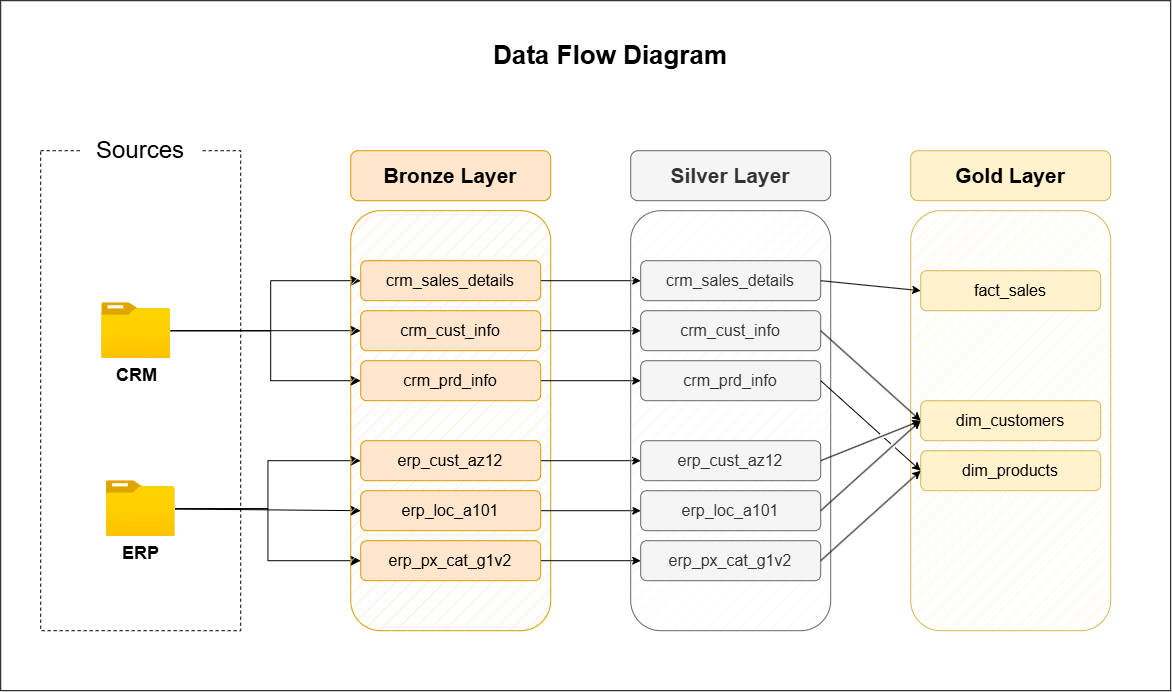

The diagram above was exported from draw.io. Its source (the exported page's mxGraphModel, read from the mxfile embedded in the PNG):
<mxGraphModel dx="2075" dy="1103" grid="1" gridSize="10" guides="1" tooltips="1" connect="1" arrows="1" fold="1" page="0" pageScale="1" pageWidth="850" pageHeight="1100" math="0" shadow="0">
  <root>
    <mxCell id="0" />
    <mxCell id="1" parent="0" />
    <mxCell id="Usv4ZGlW2ahNq4XeYYxI-2" parent="1" style="rounded=0;whiteSpace=wrap;html=1;fillColor=none;dashed=1;" value="" vertex="1">
      <mxGeometry height="480" width="200" x="-490" y="20" as="geometry" />
    </mxCell>
    <mxCell id="Usv4ZGlW2ahNq4XeYYxI-3" parent="1" style="rounded=1;whiteSpace=wrap;html=1;strokeColor=none;" value="&lt;font style=&quot;font-size: 24px;&quot;&gt;Sources&lt;/font&gt;" vertex="1">
      <mxGeometry height="60" width="120" x="-450" y="-10" as="geometry" />
    </mxCell>
    <mxCell id="Usv4ZGlW2ahNq4XeYYxI-11" edge="1" parent="1" source="Usv4ZGlW2ahNq4XeYYxI-4" style="edgeStyle=orthogonalEdgeStyle;rounded=0;orthogonalLoop=1;jettySize=auto;html=1;fontSize=12;startSize=8;endSize=8;" target="Usv4ZGlW2ahNq4XeYYxI-9">
      <mxGeometry relative="1" as="geometry" />
    </mxCell>
    <mxCell id="Usv4ZGlW2ahNq4XeYYxI-19" edge="1" parent="1" source="Usv4ZGlW2ahNq4XeYYxI-4" style="edgeStyle=orthogonalEdgeStyle;rounded=0;orthogonalLoop=1;jettySize=auto;html=1;fontSize=12;startSize=8;endSize=8;" target="Usv4ZGlW2ahNq4XeYYxI-8">
      <mxGeometry relative="1" as="geometry">
        <Array as="points">
          <mxPoint x="-260" y="200" />
          <mxPoint x="-260" y="150" />
        </Array>
      </mxGeometry>
    </mxCell>
    <mxCell id="Usv4ZGlW2ahNq4XeYYxI-20" edge="1" parent="1" source="Usv4ZGlW2ahNq4XeYYxI-4" style="edgeStyle=orthogonalEdgeStyle;rounded=0;orthogonalLoop=1;jettySize=auto;html=1;entryX=0;entryY=0.5;entryDx=0;entryDy=0;fontSize=12;startSize=8;endSize=8;" target="Usv4ZGlW2ahNq4XeYYxI-10">
      <mxGeometry relative="1" as="geometry">
        <Array as="points">
          <mxPoint x="-260" y="200" />
          <mxPoint x="-260" y="250" />
        </Array>
      </mxGeometry>
    </mxCell>
    <mxCell id="Usv4ZGlW2ahNq4XeYYxI-4" parent="1" style="image;aspect=fixed;html=1;points=[];align=center;fontSize=12;image=img/lib/azure2/general/Folder_Blank.svg;" value="&lt;font style=&quot;font-size: 18px;&quot;&gt;&lt;b&gt;CRM&lt;/b&gt;&lt;/font&gt;" vertex="1">
      <mxGeometry height="56.00000000000001" width="69" x="-429" y="172" as="geometry" />
    </mxCell>
    <mxCell id="Usv4ZGlW2ahNq4XeYYxI-24" edge="1" parent="1" source="Usv4ZGlW2ahNq4XeYYxI-5" style="edgeStyle=none;curved=1;rounded=0;orthogonalLoop=1;jettySize=auto;html=1;entryX=0;entryY=0.5;entryDx=0;entryDy=0;fontSize=12;startSize=8;endSize=8;" target="Usv4ZGlW2ahNq4XeYYxI-22">
      <mxGeometry relative="1" as="geometry" />
    </mxCell>
    <mxCell id="Usv4ZGlW2ahNq4XeYYxI-25" edge="1" parent="1" source="Usv4ZGlW2ahNq4XeYYxI-5" style="edgeStyle=orthogonalEdgeStyle;rounded=0;orthogonalLoop=1;jettySize=auto;html=1;entryX=0;entryY=0.5;entryDx=0;entryDy=0;fontSize=12;startSize=8;endSize=8;" target="Usv4ZGlW2ahNq4XeYYxI-21">
      <mxGeometry relative="1" as="geometry" />
    </mxCell>
    <mxCell id="Usv4ZGlW2ahNq4XeYYxI-26" edge="1" parent="1" source="Usv4ZGlW2ahNq4XeYYxI-5" style="edgeStyle=orthogonalEdgeStyle;rounded=0;orthogonalLoop=1;jettySize=auto;html=1;entryX=0;entryY=0.5;entryDx=0;entryDy=0;fontSize=12;startSize=8;endSize=8;" target="Usv4ZGlW2ahNq4XeYYxI-23">
      <mxGeometry relative="1" as="geometry" />
    </mxCell>
    <mxCell id="Usv4ZGlW2ahNq4XeYYxI-5" parent="1" style="image;aspect=fixed;html=1;points=[];align=center;fontSize=12;image=img/lib/azure2/general/Folder_Blank.svg;" value="&lt;font style=&quot;font-size: 18px;&quot;&gt;&lt;b&gt;ERP&lt;/b&gt;&lt;/font&gt;" vertex="1">
      <mxGeometry height="56.00000000000001" width="69" x="-424.5" y="350" as="geometry" />
    </mxCell>
    <mxCell id="Usv4ZGlW2ahNq4XeYYxI-6" parent="1" style="rounded=1;whiteSpace=wrap;html=1;fillColor=#ffe6cc;strokeColor=#d79b00;fillStyle=hatch;" value="" vertex="1">
      <mxGeometry height="420" width="200" x="-180" y="80" as="geometry" />
    </mxCell>
    <mxCell id="Usv4ZGlW2ahNq4XeYYxI-7" parent="1" style="rounded=1;whiteSpace=wrap;html=1;fillColor=#ffe6cc;strokeColor=#d79b00;" value="&lt;font style=&quot;font-size: 21px;&quot;&gt;&lt;b&gt;Bronze Layer&lt;/b&gt;&lt;/font&gt;" vertex="1">
      <mxGeometry height="50" width="200" x="-180" y="20" as="geometry" />
    </mxCell>
    <mxCell id="8UHwVAgD5-ztZO9FVLAI-9" edge="1" parent="1" source="Usv4ZGlW2ahNq4XeYYxI-8" style="edgeStyle=orthogonalEdgeStyle;rounded=0;orthogonalLoop=1;jettySize=auto;html=1;entryX=0;entryY=0.5;entryDx=0;entryDy=0;" target="8UHwVAgD5-ztZO9FVLAI-3">
      <mxGeometry relative="1" as="geometry" />
    </mxCell>
    <mxCell id="Usv4ZGlW2ahNq4XeYYxI-8" parent="1" style="rounded=1;whiteSpace=wrap;html=1;fillColor=#ffe6cc;strokeColor=#d79b00;" value="&lt;font style=&quot;font-size: 16px;&quot;&gt;crm_sales_details&lt;/font&gt;" vertex="1">
      <mxGeometry height="40" width="180" x="-170" y="130" as="geometry" />
    </mxCell>
    <mxCell id="8UHwVAgD5-ztZO9FVLAI-10" edge="1" parent="1" source="Usv4ZGlW2ahNq4XeYYxI-9" style="edgeStyle=orthogonalEdgeStyle;rounded=0;orthogonalLoop=1;jettySize=auto;html=1;exitX=1;exitY=0.5;exitDx=0;exitDy=0;entryX=0;entryY=0.5;entryDx=0;entryDy=0;" target="8UHwVAgD5-ztZO9FVLAI-4">
      <mxGeometry relative="1" as="geometry" />
    </mxCell>
    <mxCell id="Usv4ZGlW2ahNq4XeYYxI-9" parent="1" style="rounded=1;whiteSpace=wrap;html=1;fillColor=#ffe6cc;strokeColor=#d79b00;" value="&lt;font style=&quot;font-size: 16px;&quot;&gt;crm_cust_info&lt;/font&gt;" vertex="1">
      <mxGeometry height="40" width="180" x="-170" y="180" as="geometry" />
    </mxCell>
    <mxCell id="8UHwVAgD5-ztZO9FVLAI-11" edge="1" parent="1" source="Usv4ZGlW2ahNq4XeYYxI-10" style="edgeStyle=orthogonalEdgeStyle;rounded=0;orthogonalLoop=1;jettySize=auto;html=1;entryX=0;entryY=0.5;entryDx=0;entryDy=0;" target="8UHwVAgD5-ztZO9FVLAI-5">
      <mxGeometry relative="1" as="geometry" />
    </mxCell>
    <mxCell id="Usv4ZGlW2ahNq4XeYYxI-10" parent="1" style="rounded=1;whiteSpace=wrap;html=1;fillColor=#ffe6cc;strokeColor=#d79b00;" value="&lt;font style=&quot;font-size: 16px;&quot;&gt;crm_prd_info&lt;/font&gt;" vertex="1">
      <mxGeometry height="40" width="180" x="-170" y="230" as="geometry" />
    </mxCell>
    <mxCell id="8UHwVAgD5-ztZO9FVLAI-12" edge="1" parent="1" source="Usv4ZGlW2ahNq4XeYYxI-21" style="edgeStyle=orthogonalEdgeStyle;rounded=0;orthogonalLoop=1;jettySize=auto;html=1;" target="8UHwVAgD5-ztZO9FVLAI-6">
      <mxGeometry relative="1" as="geometry" />
    </mxCell>
    <mxCell id="Usv4ZGlW2ahNq4XeYYxI-21" parent="1" style="rounded=1;whiteSpace=wrap;html=1;fillColor=#ffe6cc;strokeColor=#d79b00;" value="&lt;font style=&quot;font-size: 16px;&quot;&gt;erp_cust_az12&lt;/font&gt;" vertex="1">
      <mxGeometry height="40" width="180" x="-170" y="310" as="geometry" />
    </mxCell>
    <mxCell id="8UHwVAgD5-ztZO9FVLAI-13" edge="1" parent="1" source="Usv4ZGlW2ahNq4XeYYxI-22" style="edgeStyle=orthogonalEdgeStyle;rounded=0;orthogonalLoop=1;jettySize=auto;html=1;entryX=0;entryY=0.5;entryDx=0;entryDy=0;" target="8UHwVAgD5-ztZO9FVLAI-7">
      <mxGeometry relative="1" as="geometry" />
    </mxCell>
    <mxCell id="Usv4ZGlW2ahNq4XeYYxI-22" parent="1" style="rounded=1;whiteSpace=wrap;html=1;fillColor=#ffe6cc;strokeColor=#d79b00;" value="&lt;font style=&quot;font-size: 16px;&quot;&gt;erp_loc_a101&lt;/font&gt;" vertex="1">
      <mxGeometry height="40" width="180" x="-170" y="360" as="geometry" />
    </mxCell>
    <mxCell id="8UHwVAgD5-ztZO9FVLAI-14" edge="1" parent="1" source="Usv4ZGlW2ahNq4XeYYxI-23" style="edgeStyle=orthogonalEdgeStyle;rounded=0;orthogonalLoop=1;jettySize=auto;html=1;entryX=0;entryY=0.5;entryDx=0;entryDy=0;" target="8UHwVAgD5-ztZO9FVLAI-8">
      <mxGeometry relative="1" as="geometry" />
    </mxCell>
    <mxCell id="Usv4ZGlW2ahNq4XeYYxI-23" parent="1" style="rounded=1;whiteSpace=wrap;html=1;fillColor=#ffe6cc;strokeColor=#d79b00;" value="&lt;font style=&quot;font-size: 16px;&quot;&gt;erp_px_cat_g1v2&lt;/font&gt;" vertex="1">
      <mxGeometry height="40" width="180" x="-170" y="410" as="geometry" />
    </mxCell>
    <mxCell id="8UHwVAgD5-ztZO9FVLAI-1" parent="1" style="rounded=1;whiteSpace=wrap;html=1;fillColor=#f5f5f5;strokeColor=#666666;fillStyle=hatch;fontColor=#333333;" value="" vertex="1">
      <mxGeometry height="420" width="200" x="100" y="80" as="geometry" />
    </mxCell>
    <mxCell id="8UHwVAgD5-ztZO9FVLAI-2" parent="1" style="rounded=1;whiteSpace=wrap;html=1;fillColor=#f5f5f5;strokeColor=#666666;fontColor=#333333;" value="&lt;font style=&quot;font-size: 21px;&quot;&gt;&lt;b&gt;Silver Layer&lt;/b&gt;&lt;/font&gt;" vertex="1">
      <mxGeometry height="50" width="200" x="100" y="20" as="geometry" />
    </mxCell>
    <mxCell id="8UHwVAgD5-ztZO9FVLAI-3" parent="1" style="rounded=1;whiteSpace=wrap;html=1;fillColor=#f5f5f5;strokeColor=#666666;fontColor=#333333;" value="&lt;font style=&quot;font-size: 16px;&quot;&gt;crm_sales_details&lt;/font&gt;" vertex="1">
      <mxGeometry height="40" width="180" x="110" y="130" as="geometry" />
    </mxCell>
    <mxCell id="8UHwVAgD5-ztZO9FVLAI-4" parent="1" style="rounded=1;whiteSpace=wrap;html=1;fillColor=#f5f5f5;strokeColor=#666666;fontColor=#333333;" value="&lt;font style=&quot;font-size: 16px;&quot;&gt;crm_cust_info&lt;/font&gt;" vertex="1">
      <mxGeometry height="40" width="180" x="110" y="180" as="geometry" />
    </mxCell>
    <mxCell id="8UHwVAgD5-ztZO9FVLAI-5" parent="1" style="rounded=1;whiteSpace=wrap;html=1;fillColor=#f5f5f5;strokeColor=#666666;fontColor=#333333;" value="&lt;font style=&quot;font-size: 16px;&quot;&gt;crm_prd_info&lt;/font&gt;" vertex="1">
      <mxGeometry height="40" width="180" x="110" y="230" as="geometry" />
    </mxCell>
    <mxCell id="8UHwVAgD5-ztZO9FVLAI-6" parent="1" style="rounded=1;whiteSpace=wrap;html=1;fillColor=#f5f5f5;strokeColor=#666666;fontColor=#333333;" value="&lt;font style=&quot;font-size: 16px;&quot;&gt;erp_cust_az12&lt;/font&gt;" vertex="1">
      <mxGeometry height="40" width="180" x="110" y="310" as="geometry" />
    </mxCell>
    <mxCell id="8UHwVAgD5-ztZO9FVLAI-7" parent="1" style="rounded=1;whiteSpace=wrap;html=1;fillColor=#f5f5f5;strokeColor=#666666;fontColor=#333333;" value="&lt;font style=&quot;font-size: 16px;&quot;&gt;erp_loc_a101&lt;/font&gt;" vertex="1">
      <mxGeometry height="40" width="180" x="110" y="360" as="geometry" />
    </mxCell>
    <mxCell id="8UHwVAgD5-ztZO9FVLAI-8" parent="1" style="rounded=1;whiteSpace=wrap;html=1;fillColor=#f5f5f5;strokeColor=#666666;fontColor=#333333;" value="&lt;font style=&quot;font-size: 16px;&quot;&gt;erp_px_cat_g1v2&lt;/font&gt;" vertex="1">
      <mxGeometry height="40" width="180" x="110" y="410" as="geometry" />
    </mxCell>
    <mxCell id="8UHwVAgD5-ztZO9FVLAI-15" parent="1" style="text;html=1;whiteSpace=wrap;strokeColor=none;fillColor=none;align=center;verticalAlign=middle;rounded=0;" value="&lt;font style=&quot;font-size: 26px;&quot;&gt;&lt;b&gt;Data Flow Diagram&lt;/b&gt;&lt;/font&gt;" vertex="1">
      <mxGeometry height="30" width="240" x="-40" y="-90" as="geometry" />
    </mxCell>
    <mxCell id="8UHwVAgD5-ztZO9FVLAI-16" parent="1" style="rounded=1;whiteSpace=wrap;html=1;fillColor=#fff2cc;strokeColor=#d6b656;fillStyle=hatch;" value="" vertex="1">
      <mxGeometry height="420" width="200" x="380" y="80" as="geometry" />
    </mxCell>
    <mxCell id="8UHwVAgD5-ztZO9FVLAI-17" parent="1" style="rounded=1;whiteSpace=wrap;html=1;fillColor=#fff2cc;strokeColor=#d6b656;" value="&lt;font style=&quot;font-size: 21px;&quot;&gt;&lt;b&gt;Gold Layer&lt;/b&gt;&lt;/font&gt;" vertex="1">
      <mxGeometry height="50" width="200" x="380" y="20" as="geometry" />
    </mxCell>
    <mxCell id="8UHwVAgD5-ztZO9FVLAI-18" parent="1" style="rounded=1;whiteSpace=wrap;html=1;fillColor=#fff2cc;strokeColor=#d6b656;" value="&lt;span style=&quot;font-size: 16px;&quot;&gt;fact_sales&lt;/span&gt;" vertex="1">
      <mxGeometry height="40" width="180" x="390" y="140" as="geometry" />
    </mxCell>
    <mxCell id="8UHwVAgD5-ztZO9FVLAI-19" parent="1" style="rounded=1;whiteSpace=wrap;html=1;fillColor=#fff2cc;strokeColor=#d6b656;" value="&lt;font style=&quot;font-size: 16px;&quot;&gt;dim_customers&lt;/font&gt;" vertex="1">
      <mxGeometry height="40" width="180" x="390" y="270" as="geometry" />
    </mxCell>
    <mxCell id="8UHwVAgD5-ztZO9FVLAI-20" parent="1" style="rounded=1;whiteSpace=wrap;html=1;fillColor=#fff2cc;strokeColor=#d6b656;" value="&lt;font style=&quot;font-size: 16px;&quot;&gt;dim_products&lt;/font&gt;" vertex="1">
      <mxGeometry height="40" width="180" x="390" y="320" as="geometry" />
    </mxCell>
    <mxCell id="8UHwVAgD5-ztZO9FVLAI-24" edge="1" parent="1" source="8UHwVAgD5-ztZO9FVLAI-3" style="endArrow=classic;html=1;rounded=0;entryX=0;entryY=0.5;entryDx=0;entryDy=0;exitX=1;exitY=0.5;exitDx=0;exitDy=0;" target="8UHwVAgD5-ztZO9FVLAI-18" value="">
      <mxGeometry height="50" relative="1" width="50" as="geometry">
        <mxPoint x="250" y="290" as="sourcePoint" />
        <mxPoint x="300" y="240" as="targetPoint" />
      </mxGeometry>
    </mxCell>
    <mxCell id="8UHwVAgD5-ztZO9FVLAI-25" edge="1" parent="1" source="8UHwVAgD5-ztZO9FVLAI-4" style="endArrow=classic;html=1;rounded=0;entryX=0;entryY=0.5;entryDx=0;entryDy=0;exitX=1;exitY=0.5;exitDx=0;exitDy=0;jumpStyle=gap;" target="8UHwVAgD5-ztZO9FVLAI-19" value="">
      <mxGeometry height="50" relative="1" width="50" as="geometry">
        <mxPoint x="250" y="290" as="sourcePoint" />
        <mxPoint x="300" y="240" as="targetPoint" />
      </mxGeometry>
    </mxCell>
    <mxCell id="8UHwVAgD5-ztZO9FVLAI-26" edge="1" parent="1" source="8UHwVAgD5-ztZO9FVLAI-6" style="endArrow=classic;html=1;rounded=0;exitX=1;exitY=0.5;exitDx=0;exitDy=0;entryX=0;entryY=0.5;entryDx=0;entryDy=0;jumpStyle=gap;" target="8UHwVAgD5-ztZO9FVLAI-19" value="">
      <mxGeometry height="50" relative="1" width="50" as="geometry">
        <mxPoint x="320" y="340" as="sourcePoint" />
        <mxPoint x="370" y="290" as="targetPoint" />
      </mxGeometry>
    </mxCell>
    <mxCell id="8UHwVAgD5-ztZO9FVLAI-27" edge="1" parent="1" source="8UHwVAgD5-ztZO9FVLAI-7" style="endArrow=classic;html=1;rounded=0;entryX=0;entryY=0.5;entryDx=0;entryDy=0;exitX=1;exitY=0.5;exitDx=0;exitDy=0;jumpStyle=gap;" target="8UHwVAgD5-ztZO9FVLAI-19" value="">
      <mxGeometry height="50" relative="1" width="50" as="geometry">
        <mxPoint x="250" y="290" as="sourcePoint" />
        <mxPoint x="300" y="240" as="targetPoint" />
      </mxGeometry>
    </mxCell>
    <mxCell id="8UHwVAgD5-ztZO9FVLAI-28" edge="1" parent="1" source="8UHwVAgD5-ztZO9FVLAI-5" style="endArrow=classic;html=1;rounded=0;entryX=0;entryY=0.5;entryDx=0;entryDy=0;exitX=1;exitY=0.5;exitDx=0;exitDy=0;jumpStyle=gap;" target="8UHwVAgD5-ztZO9FVLAI-20" value="">
      <mxGeometry height="50" relative="1" width="50" as="geometry">
        <mxPoint x="250" y="290" as="sourcePoint" />
        <mxPoint x="300" y="240" as="targetPoint" />
      </mxGeometry>
    </mxCell>
    <mxCell id="8UHwVAgD5-ztZO9FVLAI-29" edge="1" parent="1" source="8UHwVAgD5-ztZO9FVLAI-8" style="endArrow=classic;html=1;rounded=0;entryX=0;entryY=0.5;entryDx=0;entryDy=0;exitX=1;exitY=0.5;exitDx=0;exitDy=0;jumpStyle=gap;" target="8UHwVAgD5-ztZO9FVLAI-20" value="">
      <mxGeometry height="50" relative="1" width="50" as="geometry">
        <mxPoint x="250" y="290" as="sourcePoint" />
        <mxPoint x="300" y="240" as="targetPoint" />
      </mxGeometry>
    </mxCell>
    <mxCell id="FU55aVZz1_ENSxQcUy47-1" parent="1" style="rounded=0;whiteSpace=wrap;html=1;fillColor=none;" value="" vertex="1">
      <mxGeometry height="690" width="1170" x="-530" y="-130" as="geometry" />
    </mxCell>
  </root>
</mxGraphModel>